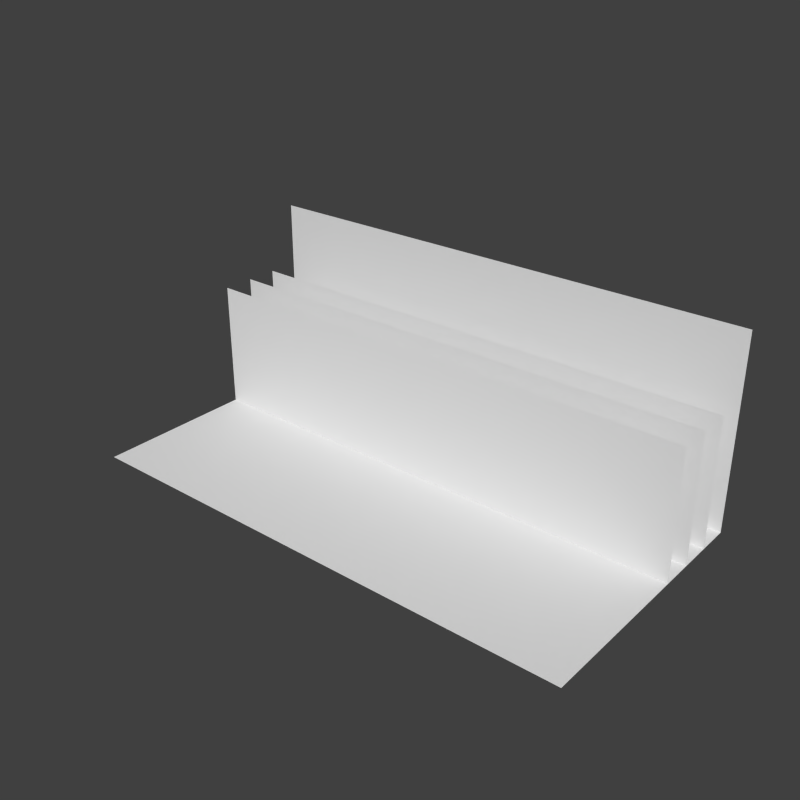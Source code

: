 # Source: stage.blend  (saved by Blender 2.75.0; exported with 4.5.12 LTS)
import bpy
from mathutils import Matrix  # noqa: F401  (used for matrix-valued properties, if any)

bpy.ops.wm.read_factory_settings(use_empty=True)
scene = bpy.context.scene
scene.name = 'Scene'

# ---- collections
col_collection_1 = bpy.data.collections.new('Collection 1'); scene.collection.children.link(col_collection_1)

# ---- materials (node trees are filled in below, after node groups)
mat_material_001 = bpy.data.materials.new('Material.001')
mat_material_001.alpha_threshold = 0.0
mat_material_001.use_transparent_shadow = False
mat_material_001.roughness = 0.5
mat_material = bpy.data.materials.new('Material')
mat_material.alpha_threshold = 0.0
mat_material.use_transparent_shadow = False
mat_material.roughness = 0.5

# ---- material node trees

# ---- world
world_world = bpy.data.worlds.new('World'); scene.world = world_world
world_world.color = (0.05088, 0.05088, 0.05088)
world_world.use_sun_shadow = False
world_world.sun_shadow_jitter_overblur = 0.0
world_world.cycles.sampling_method = 'MANUAL'
world_world.cycles.sample_map_resolution = 256
world_world.light_settings.ao_factor = 0.9

# ---- meshes
me_plane_004 = bpy.data.meshes.new('Plane.004')
me_plane_004.from_pydata([(-4.0, 4.0, 2.866e-15), (4.0, 4.0, 2.866e-15), (-4.0, 4.0, 3.0), (4.0, 4.0, 3.0)], [], [(0, 1, 3, 2)])
_uv = me_plane_004.uv_layers.new(name='UVMap')
_uv.uv.foreach_set('vector', [9.998e-05, 0.0001001, 0.9999, 9.998e-05, 0.9999, 0.9999, 9.998e-05, 0.9999])
me_plane_004.materials.append(mat_material_001)
me_plane_004.use_remesh_preserve_volume = False
me_plane_004.use_remesh_preserve_attributes = False
me_plane_004.use_mirror_vertex_groups = False
me_plane_004.update()
me_plane_003 = bpy.data.meshes.new('Plane.003')
me_plane_003.from_pydata([(-4.0, 3.5, 1.911e-15), (4.0, 3.5, 1.911e-15), (-4.0, 3.5, 2.0), (4.0, 3.5, 2.0)], [], [(0, 1, 3, 2)])
_uv = me_plane_003.uv_layers.new(name='UVMap')
_uv.uv.foreach_set('vector', [-0.2125, 0.0001006, 0.7873, 9.998e-05, 0.7873, 0.9999, -0.2125, 0.9999])
me_plane_003.materials.append(mat_material)
me_plane_003.use_remesh_preserve_volume = False
me_plane_003.use_remesh_preserve_attributes = False
me_plane_003.use_mirror_vertex_groups = False
me_plane_003.update()
me_plane_002 = bpy.data.meshes.new('Plane.002')
me_plane_002.from_pydata([(-4.0, 3.0, 1.911e-15), (4.0, 3.0, 1.911e-15), (-4.0, 3.0, 2.0), (4.0, 3.0, 2.0)], [], [(0, 1, 3, 2)])
_uv = me_plane_002.uv_layers.new(name='UVMap')
_uv.uv.foreach_set('vector', [0.3181, 0.0001006, 1.318, 9.999e-05, 1.318, 0.9999, 0.3181, 0.9999])
me_plane_002.materials.append(mat_material)
me_plane_002.use_remesh_preserve_volume = False
me_plane_002.use_remesh_preserve_attributes = False
me_plane_002.use_mirror_vertex_groups = False
me_plane_002.update()
me_plane_001 = bpy.data.meshes.new('Plane.001')
me_plane_001.from_pydata([(-4.0, 2.5, 1.911e-15), (4.0, 2.5, 1.911e-15), (-4.0, 2.5, 2.0), (4.0, 2.5, 2.0)], [], [(0, 1, 3, 2)])
_uv = me_plane_001.uv_layers.new(name='UVMap')
_uv.uv.foreach_set('vector', [9.998e-05, 0.0001006, 0.9999, 9.998e-05, 0.9999, 0.9999, 9.998e-05, 0.9999])
me_plane_001.materials.append(mat_material)
me_plane_001.use_remesh_preserve_volume = False
me_plane_001.use_remesh_preserve_attributes = False
me_plane_001.use_mirror_vertex_groups = False
me_plane_001.update()
me_plane = bpy.data.meshes.new('Plane')
me_plane.from_pydata([(-1.0, -0.3333, 0.0), (1.0, -0.3333, 0.0), (-1.0, 1.0, 0.0), (1.0, 1.0, 0.0)], [], [(0, 1, 3, 2)])
me_plane.use_remesh_preserve_volume = False
me_plane.use_remesh_preserve_attributes = False
me_plane.use_mirror_vertex_groups = False
me_plane.update()

# ---- objects
ob_stage = bpy.data.objects.new('stage', None)
ob_bg = bpy.data.objects.new('bg', me_plane_004)
ob_mg3 = bpy.data.objects.new('mg3', me_plane_003)
ob_mg2 = bpy.data.objects.new('mg2', me_plane_002)
ob_mg1 = bpy.data.objects.new('mg1', me_plane_001)
ob_floor = bpy.data.objects.new('floor', me_plane)

# ---- transforms, parenting, visibility, modifiers, constraints
ob_stage.location = (0.0, 0.0, 0.0)
ob_stage.scale = (2.0, 2.0, 2.0)
ob_stage.empty_image_offset = (0.0, 0.0)
ob_stage.lineart.crease_threshold = 0.0
ob_bg.parent = ob_stage
ob_bg.location = (0.0, 0.0, 0.0)
ob_bg.lineart.crease_threshold = 0.0
ob_mg3.parent = ob_stage
ob_mg3.location = (0.0, 0.0, 0.0)
ob_mg3.lineart.crease_threshold = 0.0
ob_mg2.parent = ob_stage
ob_mg2.location = (0.0, 0.0, 0.0)
ob_mg2.lineart.crease_threshold = 0.0
ob_mg1.parent = ob_stage
ob_mg1.location = (0.0, 0.0, 0.0)
ob_mg1.lineart.crease_threshold = 0.0
ob_floor.parent = ob_stage
ob_floor.location = (0.0, 1.0, 0.0)
ob_floor.scale = (4.0, 3.0, 1.0)
ob_floor.lineart.crease_threshold = 0.0

# ---- collection membership
col_collection_1.objects.link(ob_stage)
col_collection_1.objects.link(ob_bg)
col_collection_1.objects.link(ob_mg3)
col_collection_1.objects.link(ob_mg2)
col_collection_1.objects.link(ob_mg1)
col_collection_1.objects.link(ob_floor)

# ---- scene / render settings (as saved in the file)
scene.frame_start = 1; scene.frame_end = 250; scene.frame_set(1)
scene.render.engine = 'BLENDER_EEVEE_NEXT'
scene.render.image_settings.compression = 90
scene.render.resolution_x = 1024
scene.render.resolution_y = 1024
scene.render.dither_intensity = 0.0
scene.cycles.use_denoising = False
scene.cycles.samples = 10
scene.cycles.sampling_pattern = 'TABULATED_SOBOL'
scene.cycles.light_sampling_threshold = 0.0
scene.cycles.use_adaptive_sampling = False
scene.cycles.use_light_tree = False
scene.cycles.blur_glossy = 0.0
scene.cycles.pixel_filter_type = 'GAUSSIAN'
scene.cycles.sample_clamp_indirect = 0.0
scene.view_settings.view_transform = 'Standard'
scene.unit_settings.scale_length = 0.001
bpy.context.view_layer.update()

# ---- added for rendering (the .blend has no active camera and no usable light): camera, sun
cam_auto = bpy.data.cameras.new('AutoCamera')
cam_auto.lens = 50.0
cam_auto.sensor_width = 36.0
cam_auto.clip_end = 1000.0
ob_auto_camera = bpy.data.objects.new('AutoCamera', cam_auto)
scene.collection.objects.link(ob_auto_camera)
ob_auto_camera.location = (17.4571, -16.9485, 16.9657)
ob_auto_camera.rotation_euler = (1.09748, -7.21219e-08, 0.694738)
scene.camera = ob_auto_camera
light_auto_sun = bpy.data.lights.new('AutoSun', 'SUN')
light_auto_sun.energy = 3.0
light_auto_sun.angle = 0.0523599
ob_auto_sun = bpy.data.objects.new('AutoSun', light_auto_sun)
scene.collection.objects.link(ob_auto_sun)
ob_auto_sun.rotation_euler = (0.872665, 0.174533, 0.523599)
bpy.context.view_layer.update()
